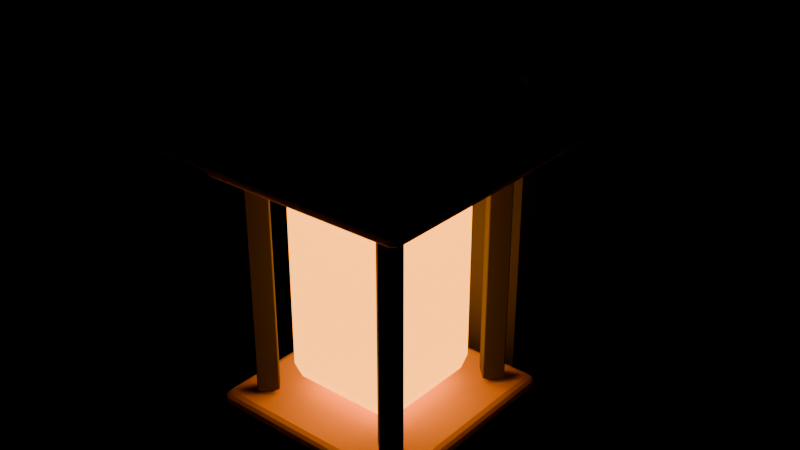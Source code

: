 # Source: entrance-lantern.blend  (saved by Blender 5.2.44; exported with 4.5.12 LTS)
import bpy
from mathutils import Matrix  # noqa: F401  (used for matrix-valued properties, if any)

bpy.ops.wm.read_factory_settings(use_empty=True)
scene = bpy.context.scene
scene.name = 'Scene'

# ---- materials (node trees are filled in below, after node groups)
mat_black_wrought_iron = bpy.data.materials.new('Black wrought iron')
mat_black_wrought_iron.diffuse_color = (0.07, 0.065, 0.045, 1.0)
mat_lantern_amber_glass = bpy.data.materials.new('Lantern amber glass')
mat_lantern_amber_glass.diffuse_color = (0.95, 0.45, 0.055, 1.0)
mat_warm_brass = bpy.data.materials.new('Warm brass')
mat_warm_brass.diffuse_color = (0.65, 0.4, 0.08, 1.0)

# ---- material node trees
mat_black_wrought_iron.use_nodes = True; mat_black_wrought_iron.node_tree.nodes.clear()
_N = mat_black_wrought_iron.node_tree.nodes; _L = mat_black_wrought_iron.node_tree.links
n0 = _N.new('ShaderNodeBsdfPrincipled'); n0.name = 'Principled BSDF'; n0.location = (-200, 100)
n0.inputs[0].default_value = (0.07, 0.065, 0.045, 1.0)
n0.inputs[2].default_value = 0.82
n0.inputs[10].default_value = 0.005
n1 = _N.new('ShaderNodeOutputMaterial'); n1.name = 'Material Output'; n1.location = (200, 100)
_L.new(n0.outputs[0], n1.inputs[0])
n1.is_active_output = True
mat_lantern_amber_glass.use_nodes = True; mat_lantern_amber_glass.node_tree.nodes.clear()
_N = mat_lantern_amber_glass.node_tree.nodes; _L = mat_lantern_amber_glass.node_tree.links
n0 = _N.new('ShaderNodeBsdfPrincipled'); n0.name = 'Principled BSDF'; n0.location = (-200, 100)
n0.inputs[0].default_value = (1.0, 0.25, 0.018, 1.0)
n0.inputs[2].default_value = 0.3
n0.inputs[10].default_value = 0.005
n0.inputs[27].default_value = (1.0, 0.33, 0.025, 1.0)
n0.inputs[28].default_value = 4.0
n1 = _N.new('ShaderNodeOutputMaterial'); n1.name = 'Material Output'; n1.location = (200, 100)
_L.new(n0.outputs[0], n1.inputs[0])
n1.is_active_output = True
mat_warm_brass.use_nodes = True; mat_warm_brass.node_tree.nodes.clear()
_N = mat_warm_brass.node_tree.nodes; _L = mat_warm_brass.node_tree.links
n0 = _N.new('ShaderNodeBsdfPrincipled'); n0.name = 'Principled BSDF'; n0.location = (-200, 100)
n0.inputs[0].default_value = (0.65, 0.4, 0.08, 1.0)
n0.inputs[2].default_value = 0.82
n0.inputs[10].default_value = 0.005
n1 = _N.new('ShaderNodeOutputMaterial'); n1.name = 'Material Output'; n1.location = (200, 100)
_L.new(n0.outputs[0], n1.inputs[0])
n1.is_active_output = True

# ---- meshes
me_cube = bpy.data.meshes.new('Cube')
me_cube.from_pydata([(-0.065, -0.03, -0.225), (-0.065, -0.03, 0.225), (-0.065, 0.03, -0.225), (-0.065, 0.03, 0.225), (0.065, -0.03, -0.225), (0.065, -0.03, 0.225), (0.065, 0.03, -0.225), (0.065, 0.03, 0.225)], [], [(0, 1, 3, 2), (2, 3, 7, 6), (6, 7, 5, 4), (4, 5, 1, 0), (2, 6, 4, 0), (7, 3, 1, 5)])
_uv = me_cube.uv_layers.new(name='UVMap')
_uv.uv.foreach_set('vector', [0.375, 0.0, 0.625, 0.0, 0.625, 0.25, 0.375, 0.25, 0.375, 0.25, 0.625, 0.25, 0.625, 0.5, 0.375, 0.5, 0.375, 0.5, 0.625, 0.5, 0.625, 0.75, 0.375, 0.75, 0.375, 0.75, 0.625, 0.75, 0.625, 1.0, 0.375, 1.0, 0.125, 0.5, 0.375, 0.5, 0.375, 0.75, 0.125, 0.75, 0.625, 0.5, 0.875, 0.5, 0.875, 0.75, 0.625, 0.75])
me_cube.materials.append(mat_black_wrought_iron)
me_cube.update()
me_cube_001 = bpy.data.meshes.new('Cube.001')
me_cube_001.from_pydata([(-0.0225, -0.125, -0.0225), (-0.0225, -0.125, 0.0225), (-0.0225, 0.125, -0.0225), (-0.0225, 0.125, 0.0225), (0.0225, -0.125, -0.0225), (0.0225, -0.125, 0.0225), (0.0225, 0.125, -0.0225), (0.0225, 0.125, 0.0225)], [], [(0, 1, 3, 2), (2, 3, 7, 6), (6, 7, 5, 4), (4, 5, 1, 0), (2, 6, 4, 0), (7, 3, 1, 5)])
_uv = me_cube_001.uv_layers.new(name='UVMap')
_uv.uv.foreach_set('vector', [0.375, 0.0, 0.625, 0.0, 0.625, 0.25, 0.375, 0.25, 0.375, 0.25, 0.625, 0.25, 0.625, 0.5, 0.375, 0.5, 0.375, 0.5, 0.625, 0.5, 0.625, 0.75, 0.375, 0.75, 0.375, 0.75, 0.625, 0.75, 0.625, 1.0, 0.375, 1.0, 0.125, 0.5, 0.375, 0.5, 0.375, 0.75, 0.125, 0.75, 0.625, 0.5, 0.875, 0.5, 0.875, 0.75, 0.625, 0.75])
me_cube_001.materials.append(mat_black_wrought_iron)
me_cube_001.update()
me_cube_002 = bpy.data.meshes.new('Cube.002')
me_cube_002.from_pydata([(-0.097, -0.097, -0.204), (-0.097, -0.132, -0.169), (-0.132, -0.097, -0.169), (-0.097, -0.132, 0.169), (-0.097, -0.097, 0.204), (-0.132, -0.097, 0.169), (-0.097, 0.097, -0.204), (-0.132, 0.097, -0.169), (-0.097, 0.132, -0.169), (-0.097, 0.097, 0.204), (-0.097, 0.132, 0.169), (-0.132, 0.097, 0.169), (0.097, -0.097, -0.204), (0.132, -0.097, -0.169), (0.097, -0.132, -0.169), (0.097, -0.097, 0.204), (0.097, -0.132, 0.169), (0.132, -0.097, 0.169), (0.097, 0.097, -0.204), (0.097, 0.132, -0.169), (0.132, 0.097, -0.169), (0.097, 0.097, 0.204), (0.132, 0.097, 0.169), (0.097, 0.132, 0.169)], [], [(0, 1, 2), (3, 4, 5), (6, 7, 8), (9, 10, 11), (12, 13, 14), (15, 16, 17), (18, 19, 20), (21, 22, 23), (6, 0, 2, 7), (1, 3, 5, 2), (4, 9, 11, 5), (10, 8, 7, 11), (18, 6, 8, 19), (9, 21, 23, 10), (22, 20, 19, 23), (12, 18, 20, 13), (21, 15, 17, 22), (16, 14, 13, 17), (0, 12, 14, 1), (15, 4, 3, 16), (6, 18, 12, 0), (2, 5, 11, 7), (14, 16, 3, 1), (21, 9, 4, 15), (8, 10, 23, 19), (20, 22, 17, 13)])
_uv = me_cube_002.uv_layers.new(name='UVMap')
_uv.uv.foreach_set('vector', [0.1581, 0.7169, 0.1581, 0.75, 0.125, 0.7169, 0.6036, 0.0, 0.625, 0.03314, 0.6036, 0.03314, 0.1581, 0.5331, 0.125, 0.5331, 0.1581, 0.5, 0.625, 0.239, 0.6036, 0.2749, 0.6036, 0.2169, 0.3419, 0.7169, 0.3911, 0.7169, 0.3692, 0.7666, 0.6416, 0.75, 0.6036, 0.7831, 0.6036, 0.7251, 0.3419, 0.5331, 0.3692, 0.4834, 0.3911, 0.5331, 0.6416, 0.5, 0.6036, 0.5249, 0.6036, 0.4669, 0.1581, 0.5331, 0.1581, 0.7169, 0.125, 0.7169, 0.125, 0.5331, 0.3964, 0.0, 0.6036, 0.0, 0.6036, 0.03314, 0.3964, 0.03314, 0.625, 0.03314, 0.625, 0.239, 0.6036, 0.2169, 0.6036, 0.03314, 0.6036, 0.2749, 0.3964, 0.2831, 0.3964, 0.2169, 0.6036, 0.2169, 0.3419, 0.5331, 0.1581, 0.5331, 0.1581, 0.5, 0.3692, 0.4834, 0.625, 0.239, 0.6416, 0.5, 0.6036, 0.4669, 0.6036, 0.2749, 0.6036, 0.5249, 0.3911, 0.5331, 0.3692, 0.4834, 0.6036, 0.4669, 0.3419, 0.7169, 0.3419, 0.5331, 0.3911, 0.5331, 0.3911, 0.7169, 0.6416, 0.5, 0.6416, 0.75, 0.6036, 0.7251, 0.6036, 0.5249, 0.6036, 0.7831, 0.3692, 0.7666, 0.3911, 0.7169, 0.6036, 0.7251, 0.1581, 0.7169, 0.3419, 0.7169, 0.3692, 0.7666, 0.1581, 0.75, 0.6416, 0.75, 0.625, 0.9669, 0.6036, 0.9669, 0.6036, 0.7831, 0.1581, 0.5331, 0.3419, 0.5331, 0.3419, 0.7169, 0.1581, 0.7169, 0.3964, 0.03314, 0.6036, 0.03314, 0.6036, 0.2169, 0.3964, 0.2169, 0.3692, 0.7666, 0.6036, 0.7831, 0.6036, 0.9669, 0.3964, 0.9669, 0.6416, 0.5, 0.8419, 0.5331, 0.8419, 0.7169, 0.6416, 0.75, 0.3964, 0.2831, 0.6036, 0.2749, 0.6036, 0.4669, 0.3692, 0.4834, 0.3911, 0.5331, 0.6036, 0.5249, 0.6036, 0.7251, 0.3911, 0.7169])
me_cube_002.materials.append(mat_lantern_amber_glass)
me_cube_002.update()
me_cube_003 = bpy.data.meshes.new('Cube.003')
me_cube_003.from_pydata([(-0.0125, -0.0125, -0.135), (-0.0125, -0.0125, 0.135), (-0.0125, 0.0125, -0.135), (-0.0125, 0.0125, 0.135), (0.0125, -0.0125, -0.135), (0.0125, -0.0125, 0.135), (0.0125, 0.0125, -0.135), (0.0125, 0.0125, 0.135)], [], [(0, 1, 3, 2), (2, 3, 7, 6), (6, 7, 5, 4), (4, 5, 1, 0), (2, 6, 4, 0), (7, 3, 1, 5)])
_uv = me_cube_003.uv_layers.new(name='UVMap')
_uv.uv.foreach_set('vector', [0.375, 0.0, 0.625, 0.0, 0.625, 0.25, 0.375, 0.25, 0.375, 0.25, 0.625, 0.25, 0.625, 0.5, 0.375, 0.5, 0.375, 0.5, 0.625, 0.5, 0.625, 0.75, 0.375, 0.75, 0.375, 0.75, 0.625, 0.75, 0.625, 1.0, 0.375, 1.0, 0.125, 0.5, 0.375, 0.5, 0.375, 0.75, 0.125, 0.75, 0.625, 0.5, 0.875, 0.5, 0.875, 0.75, 0.625, 0.75])
me_cube_003.materials.append(mat_black_wrought_iron)
me_cube_003.update()
me_cube_004 = bpy.data.meshes.new('Cube.004')
me_cube_004.from_pydata([(-0.0125, -0.0125, -0.135), (-0.0125, -0.0125, 0.135), (-0.0125, 0.0125, -0.135), (-0.0125, 0.0125, 0.135), (0.0125, -0.0125, -0.135), (0.0125, -0.0125, 0.135), (0.0125, 0.0125, -0.135), (0.0125, 0.0125, 0.135)], [], [(0, 1, 3, 2), (2, 3, 7, 6), (6, 7, 5, 4), (4, 5, 1, 0), (2, 6, 4, 0), (7, 3, 1, 5)])
_uv = me_cube_004.uv_layers.new(name='UVMap')
_uv.uv.foreach_set('vector', [0.375, 0.0, 0.625, 0.0, 0.625, 0.25, 0.375, 0.25, 0.375, 0.25, 0.625, 0.25, 0.625, 0.5, 0.375, 0.5, 0.375, 0.5, 0.625, 0.5, 0.625, 0.75, 0.375, 0.75, 0.375, 0.75, 0.625, 0.75, 0.625, 1.0, 0.375, 1.0, 0.125, 0.5, 0.375, 0.5, 0.375, 0.75, 0.125, 0.75, 0.625, 0.5, 0.875, 0.5, 0.875, 0.75, 0.625, 0.75])
me_cube_004.materials.append(mat_black_wrought_iron)
me_cube_004.update()
me_cube_005 = bpy.data.meshes.new('Cube.005')
me_cube_005.from_pydata([(-0.0125, -0.0125, -0.135), (-0.0125, -0.0125, 0.135), (-0.0125, 0.0125, -0.135), (-0.0125, 0.0125, 0.135), (0.0125, -0.0125, -0.135), (0.0125, -0.0125, 0.135), (0.0125, 0.0125, -0.135), (0.0125, 0.0125, 0.135)], [], [(0, 1, 3, 2), (2, 3, 7, 6), (6, 7, 5, 4), (4, 5, 1, 0), (2, 6, 4, 0), (7, 3, 1, 5)])
_uv = me_cube_005.uv_layers.new(name='UVMap')
_uv.uv.foreach_set('vector', [0.375, 0.0, 0.625, 0.0, 0.625, 0.25, 0.375, 0.25, 0.375, 0.25, 0.625, 0.25, 0.625, 0.5, 0.375, 0.5, 0.375, 0.5, 0.625, 0.5, 0.625, 0.75, 0.375, 0.75, 0.375, 0.75, 0.625, 0.75, 0.625, 1.0, 0.375, 1.0, 0.125, 0.5, 0.375, 0.5, 0.375, 0.75, 0.125, 0.75, 0.625, 0.5, 0.875, 0.5, 0.875, 0.75, 0.625, 0.75])
me_cube_005.materials.append(mat_black_wrought_iron)
me_cube_005.update()
me_cube_006 = bpy.data.meshes.new('Cube.006')
me_cube_006.from_pydata([(-0.0125, -0.0125, -0.135), (-0.0125, -0.0125, 0.135), (-0.0125, 0.0125, -0.135), (-0.0125, 0.0125, 0.135), (0.0125, -0.0125, -0.135), (0.0125, -0.0125, 0.135), (0.0125, 0.0125, -0.135), (0.0125, 0.0125, 0.135)], [], [(0, 1, 3, 2), (2, 3, 7, 6), (6, 7, 5, 4), (4, 5, 1, 0), (2, 6, 4, 0), (7, 3, 1, 5)])
_uv = me_cube_006.uv_layers.new(name='UVMap')
_uv.uv.foreach_set('vector', [0.375, 0.0, 0.625, 0.0, 0.625, 0.25, 0.375, 0.25, 0.375, 0.25, 0.625, 0.25, 0.625, 0.5, 0.375, 0.5, 0.375, 0.5, 0.625, 0.5, 0.625, 0.75, 0.375, 0.75, 0.375, 0.75, 0.625, 0.75, 0.625, 1.0, 0.375, 1.0, 0.125, 0.5, 0.375, 0.5, 0.375, 0.75, 0.125, 0.75, 0.625, 0.5, 0.875, 0.5, 0.875, 0.75, 0.625, 0.75])
me_cube_006.materials.append(mat_black_wrought_iron)
me_cube_006.update()
me_cube_007 = bpy.data.meshes.new('Cube.007')
me_cube_007.from_pydata([(-0.2036, -0.2036, -0.034), (-0.2036, -0.2156, -0.022), (-0.2156, -0.2036, -0.022), (-0.2036, -0.2156, 0.022), (-0.2036, -0.2036, 0.034), (-0.2156, -0.2036, 0.022), (-0.2036, 0.2036, -0.034), (-0.2156, 0.2036, -0.022), (-0.2036, 0.2156, -0.022), (-0.2036, 0.2036, 0.034), (-0.2036, 0.2156, 0.022), (-0.2156, 0.2036, 0.022), (0.2036, -0.2036, -0.034), (0.2156, -0.2036, -0.022), (0.2036, -0.2156, -0.022), (0.2036, -0.2036, 0.034), (0.2036, -0.2156, 0.022), (0.2156, -0.2036, 0.022), (0.2036, 0.2036, -0.034), (0.2036, 0.2156, -0.022), (0.2156, 0.2036, -0.022), (0.2036, 0.2036, 0.034), (0.2156, 0.2036, 0.022), (0.2036, 0.2156, 0.022)], [], [(0, 1, 2), (3, 4, 5), (6, 7, 8), (9, 10, 11), (12, 13, 14), (15, 16, 17), (18, 19, 20), (21, 22, 23), (6, 0, 2, 7), (1, 3, 5, 2), (4, 9, 11, 5), (10, 8, 7, 11), (18, 6, 8, 19), (9, 21, 23, 10), (22, 20, 19, 23), (12, 18, 20, 13), (21, 15, 17, 22), (16, 14, 13, 17), (0, 12, 14, 1), (15, 4, 3, 16), (6, 18, 12, 0), (2, 5, 11, 7), (14, 16, 3, 1), (21, 9, 4, 15), (8, 10, 23, 19), (20, 22, 17, 13)])
_uv = me_cube_007.uv_layers.new(name='UVMap')
_uv.uv.foreach_set('vector', [0.132, 0.743, 0.132, 0.75, 0.125, 0.743, 0.5809, 0.993, 0.625, 0.993, 0.5809, 1.0, 0.132, 0.507, 0.125, 0.507, 0.132, 0.5, 0.625, 0.2523, 0.5809, 0.257, 0.5809, 0.2448, 0.368, 0.743, 0.4081, 0.743, 0.3936, 0.7535, 0.6285, 0.75, 0.5809, 0.757, 0.5809, 0.7448, 0.368, 0.507, 0.3936, 0.4965, 0.4081, 0.507, 0.6285, 0.5035, 0.5809, 0.507, 0.5809, 0.4948, 0.132, 0.507, 0.132, 0.743, 0.125, 0.743, 0.125, 0.507, 0.4191, 0.0, 0.5809, 0.0, 0.5809, 0.006957, 0.4191, 0.006957, 0.625, 0.006957, 0.625, 0.2523, 0.5809, 0.2448, 0.5809, 0.006957, 0.5809, 0.257, 0.4191, 0.257, 0.4191, 0.243, 0.5809, 0.2448, 0.368, 0.507, 0.132, 0.507, 0.132, 0.5, 0.3936, 0.4965, 0.625, 0.2523, 0.6285, 0.5035, 0.5809, 0.4948, 0.5809, 0.257, 0.5809, 0.507, 0.4081, 0.507, 0.3936, 0.4965, 0.5809, 0.4948, 0.368, 0.743, 0.368, 0.507, 0.4081, 0.507, 0.4081, 0.743, 0.6285, 0.5035, 0.6285, 0.75, 0.5809, 0.7448, 0.5809, 0.507, 0.5809, 0.757, 0.3936, 0.7535, 0.4081, 0.743, 0.5809, 0.7448, 0.132, 0.743, 0.368, 0.743, 0.3936, 0.7535, 0.132, 0.75, 0.6285, 0.75, 0.625, 0.993, 0.5809, 0.993, 0.5809, 0.757, 0.132, 0.507, 0.368, 0.507, 0.368, 0.743, 0.132, 0.743, 0.4191, 0.006957, 0.5809, 0.006957, 0.5809, 0.2448, 0.4191, 0.243, 0.3936, 0.7535, 0.5809, 0.757, 0.5809, 0.993, 0.4191, 0.993, 0.6285, 0.5035, 0.868, 0.507, 0.868, 0.743, 0.6285, 0.75, 0.4191, 0.257, 0.5809, 0.257, 0.5809, 0.4948, 0.3936, 0.4965, 0.4081, 0.507, 0.5809, 0.507, 0.5809, 0.7448, 0.4081, 0.743])
me_cube_007.materials.append(mat_warm_brass)
me_cube_007.update()
me_cube_008 = bpy.data.meshes.new('Cube.008')
me_cube_008.from_pydata([(-0.2036, -0.2036, -0.034), (-0.2036, -0.2156, -0.022), (-0.2156, -0.2036, -0.022), (-0.2036, -0.2156, 0.022), (-0.2036, -0.2036, 0.034), (-0.2156, -0.2036, 0.022), (-0.2036, 0.2036, -0.034), (-0.2156, 0.2036, -0.022), (-0.2036, 0.2156, -0.022), (-0.2036, 0.2036, 0.034), (-0.2036, 0.2156, 0.022), (-0.2156, 0.2036, 0.022), (0.2036, -0.2036, -0.034), (0.2156, -0.2036, -0.022), (0.2036, -0.2156, -0.022), (0.2036, -0.2036, 0.034), (0.2036, -0.2156, 0.022), (0.2156, -0.2036, 0.022), (0.2036, 0.2036, -0.034), (0.2036, 0.2156, -0.022), (0.2156, 0.2036, -0.022), (0.2036, 0.2036, 0.034), (0.2156, 0.2036, 0.022), (0.2036, 0.2156, 0.022)], [], [(0, 1, 2), (3, 4, 5), (6, 7, 8), (9, 10, 11), (12, 13, 14), (15, 16, 17), (18, 19, 20), (21, 22, 23), (6, 0, 2, 7), (1, 3, 5, 2), (4, 9, 11, 5), (10, 8, 7, 11), (18, 6, 8, 19), (9, 21, 23, 10), (22, 20, 19, 23), (12, 18, 20, 13), (21, 15, 17, 22), (16, 14, 13, 17), (0, 12, 14, 1), (15, 4, 3, 16), (6, 18, 12, 0), (2, 5, 11, 7), (14, 16, 3, 1), (21, 9, 4, 15), (8, 10, 23, 19), (20, 22, 17, 13)])
_uv = me_cube_008.uv_layers.new(name='UVMap')
_uv.uv.foreach_set('vector', [0.132, 0.743, 0.132, 0.75, 0.125, 0.743, 0.5809, 0.993, 0.625, 0.993, 0.5809, 1.0, 0.132, 0.507, 0.125, 0.507, 0.132, 0.5, 0.625, 0.2523, 0.5809, 0.257, 0.5809, 0.2448, 0.368, 0.743, 0.4081, 0.743, 0.3936, 0.7535, 0.6285, 0.75, 0.5809, 0.757, 0.5809, 0.7448, 0.368, 0.507, 0.3936, 0.4965, 0.4081, 0.507, 0.6285, 0.5035, 0.5809, 0.507, 0.5809, 0.4948, 0.132, 0.507, 0.132, 0.743, 0.125, 0.743, 0.125, 0.507, 0.4191, 0.0, 0.5809, 0.0, 0.5809, 0.006957, 0.4191, 0.006957, 0.625, 0.006957, 0.625, 0.2523, 0.5809, 0.2448, 0.5809, 0.006957, 0.5809, 0.257, 0.4191, 0.257, 0.4191, 0.243, 0.5809, 0.2448, 0.368, 0.507, 0.132, 0.507, 0.132, 0.5, 0.3936, 0.4965, 0.625, 0.2523, 0.6285, 0.5035, 0.5809, 0.4948, 0.5809, 0.257, 0.5809, 0.507, 0.4081, 0.507, 0.3936, 0.4965, 0.5809, 0.4948, 0.368, 0.743, 0.368, 0.507, 0.4081, 0.507, 0.4081, 0.743, 0.6285, 0.5035, 0.6285, 0.75, 0.5809, 0.7448, 0.5809, 0.507, 0.5809, 0.757, 0.3936, 0.7535, 0.4081, 0.743, 0.5809, 0.7448, 0.132, 0.743, 0.368, 0.743, 0.3936, 0.7535, 0.132, 0.75, 0.6285, 0.75, 0.625, 0.993, 0.5809, 0.993, 0.5809, 0.757, 0.132, 0.507, 0.368, 0.507, 0.368, 0.743, 0.132, 0.743, 0.4191, 0.006957, 0.5809, 0.006957, 0.5809, 0.2448, 0.4191, 0.243, 0.3936, 0.7535, 0.5809, 0.757, 0.5809, 0.993, 0.4191, 0.993, 0.6285, 0.5035, 0.868, 0.507, 0.868, 0.743, 0.6285, 0.75, 0.4191, 0.257, 0.5809, 0.257, 0.5809, 0.4948, 0.3936, 0.4965, 0.4081, 0.507, 0.5809, 0.507, 0.5809, 0.7448, 0.4081, 0.743])
me_cube_008.materials.append(mat_warm_brass)
me_cube_008.update()
me_cube_009 = bpy.data.meshes.new('Cube.009')
me_cube_009.from_pydata([(-0.2722, -0.2722, -0.1071), (-0.0729, -0.0729, 0.1071), (-0.2722, 0.2722, -0.1071), (-0.0729, 0.0729, 0.1071), (0.2722, -0.2722, -0.1071), (0.0729, -0.0729, 0.1071), (0.2722, 0.2722, -0.1071), (0.0729, 0.0729, 0.1071)], [], [(0, 1, 3, 2), (2, 3, 7, 6), (6, 7, 5, 4), (4, 5, 1, 0), (2, 6, 4, 0), (7, 3, 1, 5)])
_uv = me_cube_009.uv_layers.new(name='UVMap')
_uv.uv.foreach_set('vector', [0.375, 0.0, 0.625, 0.0, 0.625, 0.25, 0.375, 0.25, 0.375, 0.25, 0.625, 0.25, 0.625, 0.5, 0.375, 0.5, 0.375, 0.5, 0.625, 0.5, 0.625, 0.75, 0.375, 0.75, 0.375, 0.75, 0.625, 0.75, 0.625, 1.0, 0.375, 1.0, 0.125, 0.5, 0.375, 0.5, 0.375, 0.75, 0.125, 0.75, 0.625, 0.5, 0.875, 0.5, 0.875, 0.75, 0.625, 0.75])
me_cube_009.materials.append(mat_warm_brass)
me_cube_009.update()
me_cube_010 = bpy.data.meshes.new('Cube.010')
me_cube_010.from_pydata([(-0.0375, -0.0375, -0.0375), (-0.0375, -0.0375, 0.0375), (-0.0375, 0.0375, -0.0375), (-0.0375, 0.0375, 0.0375), (0.0375, -0.0375, -0.0375), (0.0375, -0.0375, 0.0375), (0.0375, 0.0375, -0.0375), (0.0375, 0.0375, 0.0375)], [], [(0, 1, 3, 2), (2, 3, 7, 6), (6, 7, 5, 4), (4, 5, 1, 0), (2, 6, 4, 0), (7, 3, 1, 5)])
_uv = me_cube_010.uv_layers.new(name='UVMap')
_uv.uv.foreach_set('vector', [0.375, 0.0, 0.625, 0.0, 0.625, 0.25, 0.375, 0.25, 0.375, 0.25, 0.625, 0.25, 0.625, 0.5, 0.375, 0.5, 0.375, 0.5, 0.625, 0.5, 0.625, 0.75, 0.375, 0.75, 0.375, 0.75, 0.625, 0.75, 0.625, 1.0, 0.375, 1.0, 0.125, 0.5, 0.375, 0.5, 0.375, 0.75, 0.125, 0.75, 0.625, 0.5, 0.875, 0.5, 0.875, 0.75, 0.625, 0.75])
me_cube_010.materials.append(mat_warm_brass)
me_cube_010.update()

# ---- objects
ob_wall_mount = bpy.data.objects.new('Wall mount', me_cube)
ob_wall_bracket = bpy.data.objects.new('Wall bracket', me_cube_001)
ob_warm_lantern_glass = bpy.data.objects.new('Warm lantern glass', me_cube_002)
ob_lantern_frame = bpy.data.objects.new('Lantern frame', me_cube_003)
ob_lantern_frame_001 = bpy.data.objects.new('Lantern frame.001', me_cube_004)
ob_lantern_frame_002 = bpy.data.objects.new('Lantern frame.002', me_cube_005)
ob_lantern_frame_003 = bpy.data.objects.new('Lantern frame.003', me_cube_006)
ob_lantern_cap = bpy.data.objects.new('Lantern cap', me_cube_007)
ob_lantern_cap_001 = bpy.data.objects.new('Lantern cap.001', me_cube_008)
ob_lantern_roof = bpy.data.objects.new('Lantern roof', me_cube_009)
ob_brass_lantern_finial = bpy.data.objects.new('Brass lantern finial', me_cube_010)

# ---- transforms, parenting, visibility, modifiers, constraints
ob_wall_mount.location = (0.0, 0.105, 0.3825)
ob_wall_mount.scale = (1.5, 1.5, 1.7)
_m = ob_wall_mount.modifiers.new('Soft chunky edges', 'BEVEL')
_m.width = 0.012
_m.width_pct = 0.012
ob_wall_bracket.location = (0.0, -0.09, 0.5185)
ob_wall_bracket.scale = (1.5, 1.5, 1.7)
_m = ob_wall_bracket.modifiers.new('Soft chunky edges', 'BEVEL')
_m.width = 0.012
_m.width_pct = 0.012
ob_warm_lantern_glass.location = (0.0, -0.225, 0.3655)
_m = ob_warm_lantern_glass.modifiers.new('Soft chunky edges', 'BEVEL')
_m.width = 0.012
_m.width_pct = 0.012
ob_lantern_frame.location = (-0.15, -0.375, 0.3655)
ob_lantern_frame.scale = (2.25, 2.25, 1.7)
_m = ob_lantern_frame.modifiers.new('Soft chunky edges', 'BEVEL')
_m.width = 0.012
_m.width_pct = 0.012
ob_lantern_frame_001.location = (-0.15, -0.075, 0.3655)
ob_lantern_frame_001.scale = (2.25, 2.25, 1.7)
_m = ob_lantern_frame_001.modifiers.new('Soft chunky edges', 'BEVEL')
_m.width = 0.012
_m.width_pct = 0.012
ob_lantern_frame_002.location = (0.15, -0.375, 0.3655)
ob_lantern_frame_002.scale = (2.25, 2.25, 1.7)
_m = ob_lantern_frame_002.modifiers.new('Soft chunky edges', 'BEVEL')
_m.width = 0.012
_m.width_pct = 0.012
ob_lantern_frame_003.location = (0.15, -0.075, 0.3655)
ob_lantern_frame_003.scale = (2.25, 2.25, 1.7)
_m = ob_lantern_frame_003.modifiers.new('Soft chunky edges', 'BEVEL')
_m.width = 0.012
_m.width_pct = 0.012
ob_lantern_cap.location = (0.0, -0.225, 0.1105)
_m = ob_lantern_cap.modifiers.new('Soft chunky edges', 'BEVEL')
_m.width = 0.012
_m.width_pct = 0.012
ob_lantern_cap_001.location = (0.0, -0.225, 0.6205)
_m = ob_lantern_cap_001.modifiers.new('Soft chunky edges', 'BEVEL')
_m.width = 0.012
_m.width_pct = 0.012
ob_lantern_roof.location = (0.0, -0.225, 0.7405)
_m = ob_lantern_roof.modifiers.new('Soft chunky edges', 'BEVEL')
_m.width = 0.012
_m.width_pct = 0.012
ob_brass_lantern_finial.location = (0.0, -0.225, 0.8826)

# ---- collection membership
scene.collection.objects.link(ob_wall_mount)
scene.collection.objects.link(ob_wall_bracket)
scene.collection.objects.link(ob_warm_lantern_glass)
scene.collection.objects.link(ob_lantern_frame)
scene.collection.objects.link(ob_lantern_frame_001)
scene.collection.objects.link(ob_lantern_frame_002)
scene.collection.objects.link(ob_lantern_frame_003)
scene.collection.objects.link(ob_lantern_cap)
scene.collection.objects.link(ob_lantern_cap_001)
scene.collection.objects.link(ob_lantern_roof)
scene.collection.objects.link(ob_brass_lantern_finial)

# ---- scene / render settings (as saved in the file)
scene.frame_start = 1; scene.frame_end = 250; scene.frame_set(1)
scene.render.engine = 'BLENDER_EEVEE_NEXT'
scene.render.bake_bias = 0.0
scene.render.bake_samples = 0
scene.render.compositor_device = 'GPU'
scene.eevee.use_volume_custom_range = False
scene.eevee.fast_gi_thickness_near = 0.1
scene.eevee.fast_gi_thickness_far = 0.0
scene.eevee.ray_tracing_options.screen_trace_thickness = 0.1
bpy.context.view_layer.update()

# ---- added for rendering (the .blend has no active camera): camera
cam_auto = bpy.data.cameras.new('AutoCamera')
cam_auto.lens = 50.0
cam_auto.sensor_width = 36.0
cam_auto.clip_end = 1000.0
ob_auto_camera = bpy.data.objects.new('AutoCamera', cam_auto)
scene.collection.objects.link(ob_auto_camera)
ob_auto_camera.location = (1.1458, -1.54446, 1.37669)
ob_auto_camera.rotation_euler = (1.09748, -7.21219e-08, 0.694738)
scene.camera = ob_auto_camera
bpy.context.view_layer.update()
